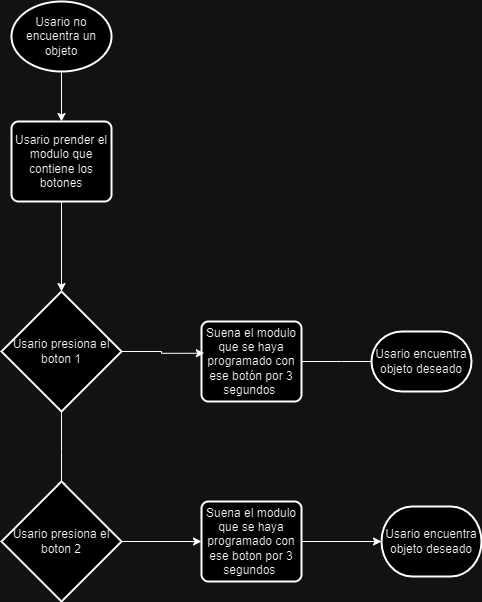

The diagram above was exported from draw.io. Its source (the exported page's mxGraphModel, read from the mxfile embedded in the PNG):
<mxGraphModel dx="1249" dy="1719" grid="1" gridSize="10" guides="1" tooltips="1" connect="1" arrows="1" fold="1" page="1" pageScale="1" pageWidth="827" pageHeight="1169" math="0" shadow="0">
  <root>
    <mxCell id="WIyWlLk6GJQsqaUBKTNV-0" />
    <mxCell id="WIyWlLk6GJQsqaUBKTNV-1" parent="WIyWlLk6GJQsqaUBKTNV-0" />
    <mxCell id="bKqZCBVHUc6R6ENimLIP-10" style="edgeStyle=orthogonalEdgeStyle;rounded=0;orthogonalLoop=1;jettySize=auto;html=1;exitX=0.5;exitY=1;exitDx=0;exitDy=0;exitPerimeter=0;entryX=0.5;entryY=0;entryDx=0;entryDy=0;" parent="WIyWlLk6GJQsqaUBKTNV-1" source="bKqZCBVHUc6R6ENimLIP-0" target="bKqZCBVHUc6R6ENimLIP-9" edge="1">
      <mxGeometry relative="1" as="geometry" />
    </mxCell>
    <mxCell id="bKqZCBVHUc6R6ENimLIP-0" value="Usario no encuentra un objeto" style="strokeWidth=2;html=1;shape=mxgraph.flowchart.start_1;whiteSpace=wrap;" parent="WIyWlLk6GJQsqaUBKTNV-1" vertex="1">
      <mxGeometry x="170" y="-130" width="100" height="70" as="geometry" />
    </mxCell>
    <mxCell id="bKqZCBVHUc6R6ENimLIP-16" style="edgeStyle=orthogonalEdgeStyle;rounded=0;orthogonalLoop=1;jettySize=auto;html=1;" parent="WIyWlLk6GJQsqaUBKTNV-1" source="bKqZCBVHUc6R6ENimLIP-4" edge="1">
      <mxGeometry relative="1" as="geometry">
        <mxPoint x="220" y="360" as="targetPoint" />
      </mxGeometry>
    </mxCell>
    <mxCell id="bKqZCBVHUc6R6ENimLIP-4" value="Usario presiona el boton 1" style="strokeWidth=2;html=1;shape=mxgraph.flowchart.decision;whiteSpace=wrap;" parent="WIyWlLk6GJQsqaUBKTNV-1" vertex="1">
      <mxGeometry x="160" y="160" width="120" height="120" as="geometry" />
    </mxCell>
    <mxCell id="guiJtIVBw0dE90zca1AL-2" style="edgeStyle=orthogonalEdgeStyle;rounded=0;orthogonalLoop=1;jettySize=auto;html=1;exitX=1;exitY=0.5;exitDx=0;exitDy=0;" edge="1" parent="WIyWlLk6GJQsqaUBKTNV-1" source="bKqZCBVHUc6R6ENimLIP-8">
      <mxGeometry relative="1" as="geometry">
        <mxPoint x="540" y="230" as="targetPoint" />
      </mxGeometry>
    </mxCell>
    <mxCell id="bKqZCBVHUc6R6ENimLIP-8" value="Suena el modulo que se haya programado con ese botón por 3 segundos&amp;nbsp;" style="rounded=1;whiteSpace=wrap;html=1;absoluteArcSize=1;arcSize=14;strokeWidth=2;" parent="WIyWlLk6GJQsqaUBKTNV-1" vertex="1">
      <mxGeometry x="360" y="190" width="100" height="80" as="geometry" />
    </mxCell>
    <mxCell id="bKqZCBVHUc6R6ENimLIP-11" style="edgeStyle=orthogonalEdgeStyle;rounded=0;orthogonalLoop=1;jettySize=auto;html=1;exitX=0.5;exitY=1;exitDx=0;exitDy=0;entryX=0.5;entryY=0;entryDx=0;entryDy=0;entryPerimeter=0;" parent="WIyWlLk6GJQsqaUBKTNV-1" source="bKqZCBVHUc6R6ENimLIP-9" target="bKqZCBVHUc6R6ENimLIP-4" edge="1">
      <mxGeometry relative="1" as="geometry">
        <mxPoint x="220" y="90" as="targetPoint" />
      </mxGeometry>
    </mxCell>
    <mxCell id="bKqZCBVHUc6R6ENimLIP-9" value="Usario prender el modulo que contiene los botones" style="rounded=1;whiteSpace=wrap;html=1;absoluteArcSize=1;arcSize=14;strokeWidth=2;" parent="WIyWlLk6GJQsqaUBKTNV-1" vertex="1">
      <mxGeometry x="170" y="-10" width="100" height="80" as="geometry" />
    </mxCell>
    <mxCell id="guiJtIVBw0dE90zca1AL-1" style="edgeStyle=orthogonalEdgeStyle;rounded=0;orthogonalLoop=1;jettySize=auto;html=1;" edge="1" parent="WIyWlLk6GJQsqaUBKTNV-1" source="bKqZCBVHUc6R6ENimLIP-18" target="guiJtIVBw0dE90zca1AL-0">
      <mxGeometry relative="1" as="geometry" />
    </mxCell>
    <mxCell id="bKqZCBVHUc6R6ENimLIP-18" value="Usario presiona el boton 2" style="strokeWidth=2;html=1;shape=mxgraph.flowchart.decision;whiteSpace=wrap;" parent="WIyWlLk6GJQsqaUBKTNV-1" vertex="1">
      <mxGeometry x="160" y="350" width="120" height="120" as="geometry" />
    </mxCell>
    <mxCell id="bKqZCBVHUc6R6ENimLIP-19" style="edgeStyle=orthogonalEdgeStyle;rounded=0;orthogonalLoop=1;jettySize=auto;html=1;exitX=1;exitY=0.5;exitDx=0;exitDy=0;exitPerimeter=0;entryX=0.028;entryY=0.397;entryDx=0;entryDy=0;entryPerimeter=0;" parent="WIyWlLk6GJQsqaUBKTNV-1" source="bKqZCBVHUc6R6ENimLIP-4" target="bKqZCBVHUc6R6ENimLIP-8" edge="1">
      <mxGeometry relative="1" as="geometry" />
    </mxCell>
    <mxCell id="guiJtIVBw0dE90zca1AL-5" style="edgeStyle=orthogonalEdgeStyle;rounded=0;orthogonalLoop=1;jettySize=auto;html=1;exitX=1;exitY=0.5;exitDx=0;exitDy=0;" edge="1" parent="WIyWlLk6GJQsqaUBKTNV-1" source="guiJtIVBw0dE90zca1AL-0" target="guiJtIVBw0dE90zca1AL-4">
      <mxGeometry relative="1" as="geometry" />
    </mxCell>
    <mxCell id="guiJtIVBw0dE90zca1AL-0" value="Suena el modulo que se haya programado con ese boton por 3 segundos&amp;nbsp;" style="rounded=1;whiteSpace=wrap;html=1;absoluteArcSize=1;arcSize=14;strokeWidth=2;" vertex="1" parent="WIyWlLk6GJQsqaUBKTNV-1">
      <mxGeometry x="360" y="370" width="100" height="80" as="geometry" />
    </mxCell>
    <mxCell id="guiJtIVBw0dE90zca1AL-3" value="Usario encuentra objeto deseado" style="strokeWidth=2;html=1;shape=mxgraph.flowchart.terminator;whiteSpace=wrap;" vertex="1" parent="WIyWlLk6GJQsqaUBKTNV-1">
      <mxGeometry x="530" y="200" width="100" height="60" as="geometry" />
    </mxCell>
    <mxCell id="guiJtIVBw0dE90zca1AL-4" value="Usario encuentra objeto deseado" style="strokeWidth=2;html=1;shape=mxgraph.flowchart.terminator;whiteSpace=wrap;" vertex="1" parent="WIyWlLk6GJQsqaUBKTNV-1">
      <mxGeometry x="540" y="375" width="100" height="70" as="geometry" />
    </mxCell>
  </root>
</mxGraphModel>